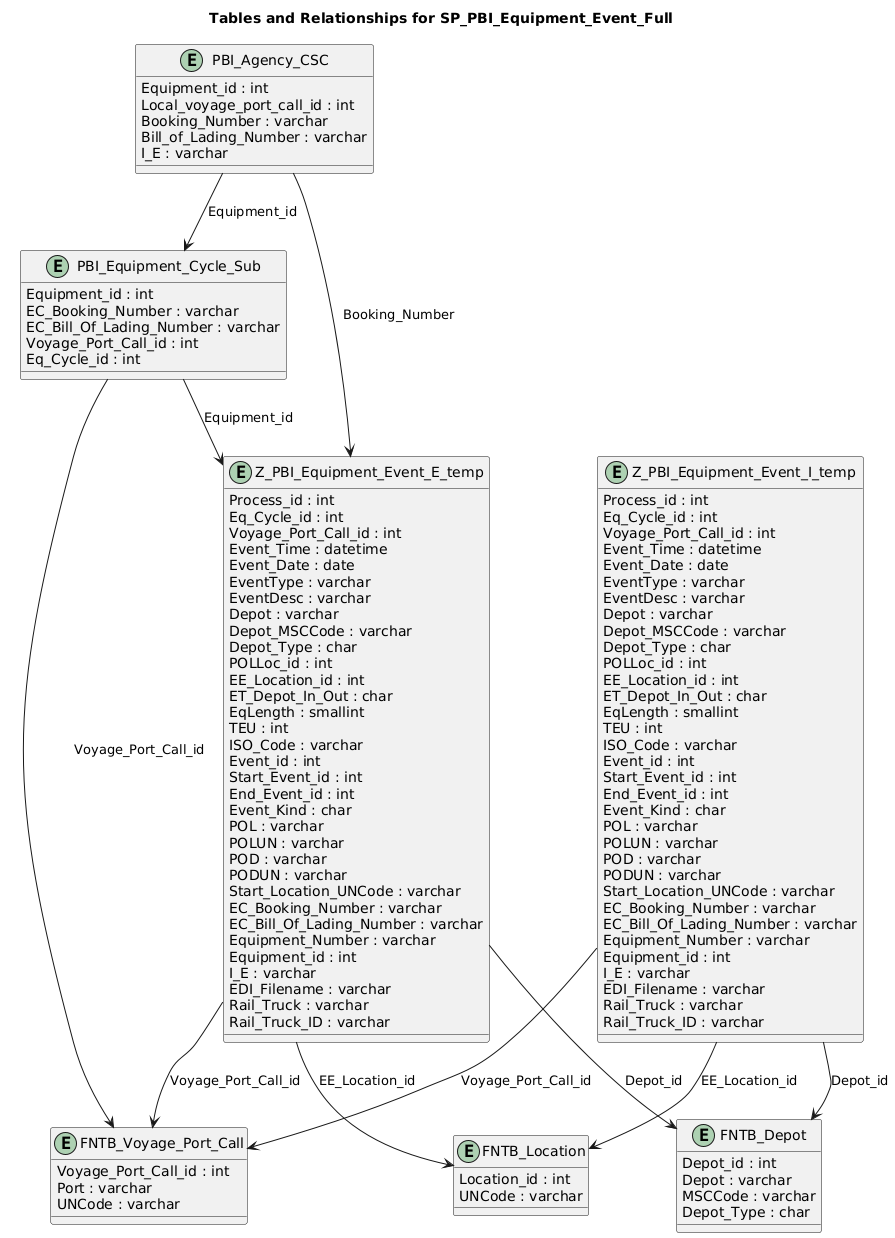

The diagram above was rendered by PlantUML. Its source (embedded in the PNG):
@startuml

title Tables and Relationships for SP_PBI_Equipment_Event_Full

entity "Z_PBI_Equipment_Event_E_temp" {
    Process_id : int
    Eq_Cycle_id : int
    Voyage_Port_Call_id : int
    Event_Time : datetime
    Event_Date : date
    EventType : varchar
    EventDesc : varchar
    Depot : varchar
    Depot_MSCCode : varchar
    Depot_Type : char
    POLLoc_id : int
    EE_Location_id : int
    ET_Depot_In_Out : char
    EqLength : smallint
    TEU : int
    ISO_Code : varchar
    Event_id : int
    Start_Event_id : int
    End_Event_id : int
    Event_Kind : char
    POL : varchar
    POLUN : varchar
    POD : varchar
    PODUN : varchar
    Start_Location_UNCode : varchar
    EC_Booking_Number : varchar
    EC_Bill_Of_Lading_Number : varchar
    Equipment_Number : varchar
    Equipment_id : int
    I_E : varchar
    EDI_Filename : varchar
    Rail_Truck : varchar
    Rail_Truck_ID : varchar
}

entity "PBI_Equipment_Cycle_Sub" {
    Equipment_id : int
    EC_Booking_Number : varchar
    EC_Bill_Of_Lading_Number : varchar
    Voyage_Port_Call_id : int
    Eq_Cycle_id : int
}

entity "PBI_Agency_CSC" {
    Equipment_id : int
    Local_voyage_port_call_id : int
    Booking_Number : varchar
    Bill_of_Lading_Number : varchar
    I_E : varchar
}

entity "FNTB_Depot" {
    Depot_id : int
    Depot : varchar
    MSCCode : varchar
    Depot_Type : char
}

entity "FNTB_Location" {
    Location_id : int
    UNCode : varchar
}

entity "FNTB_Voyage_Port_Call" {
    Voyage_Port_Call_id : int
    Port : varchar
    UNCode : varchar
}

entity "Z_PBI_Equipment_Event_I_temp" {
    Process_id : int
    Eq_Cycle_id : int
    Voyage_Port_Call_id : int
    Event_Time : datetime
    Event_Date : date
    EventType : varchar
    EventDesc : varchar
    Depot : varchar
    Depot_MSCCode : varchar
    Depot_Type : char
    POLLoc_id : int
    EE_Location_id : int
    ET_Depot_In_Out : char
    EqLength : smallint
    TEU : int
    ISO_Code : varchar
    Event_id : int
    Start_Event_id : int
    End_Event_id : int
    Event_Kind : char
    POL : varchar
    POLUN : varchar
    POD : varchar
    PODUN : varchar
    Start_Location_UNCode : varchar
    EC_Booking_Number : varchar
    EC_Bill_Of_Lading_Number : varchar
    Equipment_Number : varchar
    Equipment_id : int
    I_E : varchar
    EDI_Filename : varchar
    Rail_Truck : varchar
    Rail_Truck_ID : varchar
}

PBI_Equipment_Cycle_Sub --> Z_PBI_Equipment_Event_E_temp : "Equipment_id"
PBI_Agency_CSC --> PBI_Equipment_Cycle_Sub : "Equipment_id"
PBI_Agency_CSC --> Z_PBI_Equipment_Event_E_temp : "Booking_Number"
PBI_Equipment_Cycle_Sub --> FNTB_Voyage_Port_Call : "Voyage_Port_Call_id"
Z_PBI_Equipment_Event_E_temp --> FNTB_Depot : "Depot_id"
Z_PBI_Equipment_Event_E_temp --> FNTB_Location : "EE_Location_id"
Z_PBI_Equipment_Event_E_temp --> FNTB_Voyage_Port_Call : "Voyage_Port_Call_id"
Z_PBI_Equipment_Event_I_temp --> FNTB_Depot : "Depot_id"
Z_PBI_Equipment_Event_I_temp --> FNTB_Location : "EE_Location_id"
Z_PBI_Equipment_Event_I_temp --> FNTB_Voyage_Port_Call : "Voyage_Port_Call_id"

@enduml